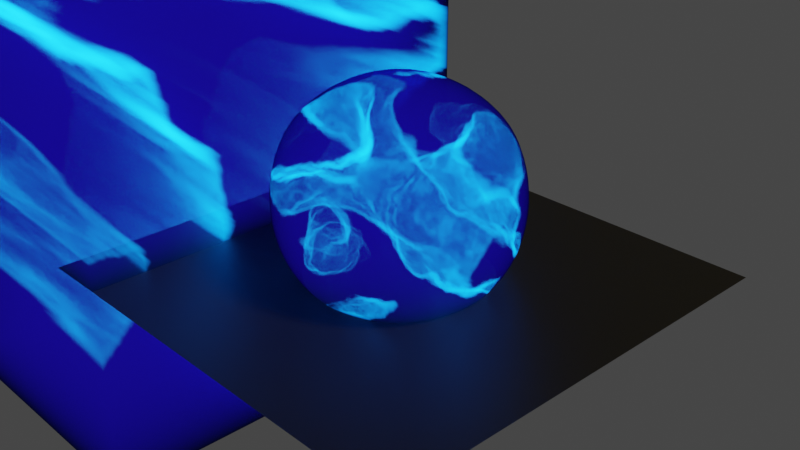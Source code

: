# Source: ShaderPractice.blend  (saved by Blender 2.93.21; exported with 4.5.12 LTS)
import bpy
from mathutils import Matrix  # noqa: F401  (used for matrix-valued properties, if any)

bpy.ops.wm.read_factory_settings(use_empty=True)
scene = bpy.context.scene
scene.name = 'Scene'

# ---- collections
col_collection = bpy.data.collections.new('Collection'); scene.collection.children.link(col_collection)

# ---- materials (node trees are filled in below, after node groups)
mat_armor = bpy.data.materials.new('Armor')
mat_armor.alpha_threshold = 0.0
mat_armor.line_color = (0.0, 0.0, 0.0, 1.0)
mat_material_001 = bpy.data.materials.new('Material.001')

# ---- material node trees
mat_armor.use_nodes = True; mat_armor.node_tree.nodes.clear()
mat_material_001.use_nodes = True; mat_material_001.node_tree.nodes.clear()
_N = mat_material_001.node_tree.nodes; _L = mat_material_001.node_tree.links
n0 = _N.new('ShaderNodeBsdfPrincipled'); n0.name = 'Principled BSDF'; n0.location = (10, 300)
n0.distribution = 'GGX'
n0.subsurface_method = 'BURLEY'
n0.inputs[0].default_value = (0.0, 0.0, 0.0, 1.0)
n0.inputs[3].default_value = 1.45
n0.inputs[27].default_value = (0.0, 0.0, 0.0, 1.0)
n0.inputs[28].default_value = 1.0
n1 = _N.new('ShaderNodeOutputMaterial'); n1.name = 'Material Output'; n1.location = (300, 300)
_L.new(n0.outputs[0], n1.inputs[0])
n1.is_active_output = True

# ---- world
world_world = bpy.data.worlds.new('World'); scene.world = world_world
world_world.use_nodes = True; world_world.node_tree.nodes.clear()
_N = world_world.node_tree.nodes; _L = world_world.node_tree.links
n0 = _N.new('ShaderNodeOutputWorld'); n0.name = 'World Output'; n0.location = (300, 300)
n1 = _N.new('ShaderNodeBackground'); n1.name = 'Background'; n1.location = (10, 300)
n1.inputs[0].default_value = (0.05088, 0.05088, 0.05088, 1.0)
_L.new(n1.outputs[0], n0.inputs[0])
n0.is_active_output = True
world_world.color = (0.05088, 0.05088, 0.05088)
world_world.use_sun_shadow = False
world_world.sun_shadow_jitter_overblur = 0.0

# ---- cameras
cam_camera = bpy.data.cameras.new('Camera')
cam_camera.clip_end = 100.0
cam_camera.ortho_scale = 7.314

# ---- lights
light_light = bpy.data.lights.new('Light', 'SUN')
light_light.color = (1.0, 0.7525, 0.2415)
light_light.transmission_factor = 0.0
light_light.angle = 0.1993
light_light.energy = 3.0
light_light.shadow_soft_size = 0.1
light_light.shadow_cascade_max_distance = 1000.0

# ---- meshes
me_cube = bpy.data.meshes.new('Cube')
me_cube.from_pydata([(1.0, 1.0, 1.0), (1.0, 1.0, -1.0), (1.0, -1.0, 1.0), (1.0, -1.0, -1.0), (-1.0, 1.0, 1.0), (-1.0, 1.0, -1.0), (-1.0, -1.0, 1.0), (-1.0, -1.0, -1.0)], [], [(0, 4, 6, 2), (3, 2, 6, 7), (7, 6, 4, 5), (5, 1, 3, 7), (1, 0, 2, 3), (5, 4, 0, 1)])
me_cube.polygons.foreach_set('use_smooth', [True] * 6)
_uv = me_cube.uv_layers.new(name='UVMap')
_uv.uv.foreach_set('vector', [0.625, 0.5, 0.875, 0.5, 0.875, 0.75, 0.625, 0.75, 0.375, 0.75, 0.625, 0.75, 0.625, 1.0, 0.375, 1.0, 0.375, 0.0, 0.625, 0.0, 0.625, 0.25, 0.375, 0.25, 0.125, 0.5, 0.375, 0.5, 0.375, 0.75, 0.125, 0.75, 0.375, 0.5, 0.625, 0.5, 0.625, 0.75, 0.375, 0.75, 0.375, 0.25, 0.625, 0.25, 0.625, 0.5, 0.375, 0.5])
me_cube.materials.append(mat_armor)
me_cube.use_remesh_preserve_volume = False
me_cube.use_remesh_preserve_attributes = False
me_cube.use_mirror_vertex_groups = False
me_cube.update()
me_plane = bpy.data.meshes.new('Plane')
me_plane.from_pydata([(-1.0, -1.0, 0.0), (1.0, -1.0, 0.0), (-1.0, 1.0, 0.0), (1.0, 1.0, 0.0)], [], [(0, 1, 3, 2)])
_uv = me_plane.uv_layers.new(name='UVMap')
_uv.uv.foreach_set('vector', [0.0, 0.0, 1.0, 0.0, 1.0, 1.0, 0.0, 1.0])
me_plane.materials.append(mat_material_001)
me_plane.use_remesh_fix_poles = True
me_plane.use_remesh_preserve_attributes = False
me_plane.update()
me_plane_001 = bpy.data.meshes.new('Plane.001')
me_plane_001.from_pydata([(-1.0, -1.0, 0.0), (1.0, -1.0, 0.0), (-1.0, 1.0, 0.0), (1.0, 1.0, 0.0), (-1.0, -1.0, -0.17), (1.0, -1.0, -0.17), (-1.0, 1.0, -0.17), (1.0, 1.0, -0.17)], [], [(0, 1, 3, 2), (4, 6, 7, 5), (0, 2, 6, 4), (1, 0, 4, 5), (3, 1, 5, 7), (2, 3, 7, 6)])
_uv = me_plane_001.uv_layers.new(name='UVMap')
_uv.uv.foreach_set('vector', [0.5, 0.5, 0.5, 0.9608, 0.03924, 0.9608, 0.03924, 0.5, 0.5, 0.4608, 0.03924, 0.4608, 0.03924, 7.342e-05, 0.5, 7.344e-05, 0.5, 0.5, 0.03924, 0.5, 0.03924, 0.4608, 0.5, 0.4608, 0.5, 0.9608, 0.5, 0.5, 0.5392, 0.5, 0.5392, 0.9608, 0.03924, 0.9608, 0.5, 0.9608, 0.5, 0.9999, 0.03924, 0.9999, 0.03924, 0.5, 0.03924, 0.9608, 7.342e-05, 0.9608, 7.342e-05, 0.5])
me_plane_001.materials.append(mat_armor)
me_plane_001.use_remesh_fix_poles = True
me_plane_001.use_remesh_preserve_attributes = False
me_plane_001.update()

# ---- objects
ob_cube = bpy.data.objects.new('Cube', me_cube)
ob_light = bpy.data.objects.new('Light', light_light)
ob_camera = bpy.data.objects.new('Camera', cam_camera)
ob_plane = bpy.data.objects.new('Plane', me_plane)
ob_plane_001 = bpy.data.objects.new('Plane.001', me_plane_001)
ob_empty = bpy.data.objects.new('Empty', None)
_N = mat_armor.node_tree.nodes; _L = mat_armor.node_tree.links
n0 = _N.new('ShaderNodeOutputMaterial'); n0.name = 'Material Output'; n0.location = (1518, 210)
n1 = _N.new('ShaderNodeBump'); n1.name = 'Bump.001'; n1.location = (-212, -502)
n1.inputs[0].default_value = 0.5083
n1.inputs[1].default_value = 1.0
n1.inputs[2].default_value = 1.0
n2 = _N.new('ShaderNodeTexGradient'); n2.name = 'Gradient Texture'; n2.location = (-608, -962)
n2.gradient_type = 'QUADRATIC_SPHERE'
n3 = _N.new('ShaderNodeTexNoise'); n3.name = 'Musgrave Texture.002'; n3.location = (-1084, -185)
n3.width = 150
n3.noise_dimensions = '4D'
n3.normalize = False
n3.inputs[1].default_value = 0.4
n3.inputs[2].default_value = 2.9
n3.inputs[3].default_value = 2.9
n3.inputs[4].default_value = 0.25
n4 = _N.new('ShaderNodeTexWave'); n4.name = 'Wave Texture'; n4.location = (-814, -435)
n4.bands_direction = 'DIAGONAL'
n4.inputs[1].default_value = 0.2
n4.inputs[4].default_value = 0.0
n4.inputs[5].default_value = 1.0
n5 = _N.new('ShaderNodeTexNoise'); n5.name = 'Musgrave Texture.001'; n5.location = (-552, -171)
n5.width = 150
n5.normalize = False
n5.inputs[2].default_value = 1.0
n5.inputs[3].default_value = 14.0
n5.inputs[4].default_value = 0.25
n6 = _N.new('ShaderNodeBump'); n6.name = 'Bump'; n6.location = (-136, -274)
n6.inputs[0].default_value = 0.125
n6.inputs[1].default_value = 1.0
n6.inputs[2].default_value = 1.0
n7 = _N.new('ShaderNodeTexNoise'); n7.name = 'Musgrave Texture'; n7.location = (141, -328)
n7.width = 150
n7.normalize = False
n7.inputs[2].default_value = 1.1
n7.inputs[3].default_value = 1.0
n7.inputs[4].default_value = 0.25
n8 = _N.new('ShaderNodeTexVoronoi'); n8.name = 'Voronoi Texture'; n8.location = (456, -157)
n8.inputs[2].default_value = 6.1
n9 = _N.new('ShaderNodeValToRGB'); n9.name = 'ColorRamp.002'; n9.location = (-404, -730)
while len(n9.color_ramp.elements) > 1: n9.color_ramp.elements.remove(n9.color_ramp.elements[-1])
n9.color_ramp.elements[0].position = 0.0; n9.color_ramp.elements[0].color = (0.0, 0.0, 0.0, 1.0)
_e = n9.color_ramp.elements.new(0.01364); _e.color = (1.0, 1.0, 1.0, 1.0)
n10 = _N.new('ShaderNodeEmission'); n10.name = 'Emission'; n10.location = (399, -922)
n10.inputs[0].default_value = (0.0, 0.5964, 1.0, 1.0)
n11 = _N.new('ShaderNodeTexCoord'); n11.name = 'Texture Coordinate'; n11.location = (-1663, -1012)
n11.object = ob_empty
n12 = _N.new('ShaderNodeMapping'); n12.name = 'Mapping.001'; n12.location = (-1264, -1003)
n13 = _N.new('ShaderNodeMapping'); n13.name = 'Mapping'; n13.location = (-1340, 232)
n14 = _N.new('ShaderNodeMath'); n14.name = 'Math'; n14.location = (-451, 196)
n14.inputs[1].default_value = 1.0
n14.inputs[2].default_value = 0.0
n15 = _N.new('ShaderNodeMix'); n15.name = 'Mix'; n15.location = (-218, 316)
n15.data_type = 'RGBA'
n15.blend_type = 'COLOR'
n15.inputs[0].default_value = 1.0
n16 = _N.new('ShaderNodeRGB'); n16.name = 'RGB'; n16.location = (-845, 394)
n16.outputs[0].default_value = (0.9369, 1.0, 0.9524, 1.0)
n17 = _N.new('ShaderNodeValToRGB'); n17.name = 'ColorRamp.003'; n17.location = (29, 762)
while len(n17.color_ramp.elements) > 1: n17.color_ramp.elements.remove(n17.color_ramp.elements[-1])
n17.color_ramp.elements[0].position = 0.2318; n17.color_ramp.elements[0].color = (0.008531, 0.1096, 0.6404, 1.0)
_e = n17.color_ramp.elements.new(0.5136); _e.color = (0.008547, 0.01669, 0.1856, 1.0)
n18 = _N.new('ShaderNodeVolumePrincipled'); n18.name = 'Principled Volume'; n18.location = (1145, 1139)
n18.inputs[0].default_value = (0.003032, 0.004879, 0.1228, 1.0)
n18.inputs[6].default_value = 69.2
n18.inputs[10].default_value = 0.0
n19 = _N.new('ShaderNodeValToRGB'); n19.name = 'ColorRamp'; n19.location = (741, 1279)
while len(n19.color_ramp.elements) > 1: n19.color_ramp.elements.remove(n19.color_ramp.elements[-1])
n19.color_ramp.elements[0].position = 0.5955; n19.color_ramp.elements[0].color = (0.001122, 0.0002208, 0.006769, 1.0)
_e = n19.color_ramp.elements.new(0.7); _e.color = (0.01157, 0.7472, 1.0, 1.0)
n20 = _N.new('ShaderNodeTexNoise'); n20.name = 'Noise Texture'; n20.location = (594, 1070)
n21 = _N.new('ShaderNodeTexCoord'); n21.name = 'Texture Coordinate.001'; n21.location = (-821, 1064)
n22 = _N.new('ShaderNodeMapping'); n22.name = 'Mapping.002'; n22.location = (-611, 1081)
n22.width = 240
n23 = _N.new('ShaderNodeTexNoise'); n23.name = 'Musgrave Texture.003'; n23.location = (364, 1128)
n23.width = 150
n23.normalize = False
n23.inputs[2].default_value = 1.0
n23.inputs[3].default_value = 1.0
n23.inputs[4].default_value = 0.25
n24 = _N.new('ShaderNodeMix'); n24.name = 'Mix.001'; n24.location = (34, 1150)
n24.data_type = 'RGBA'
n24.inputs[0].default_value = 0.7
n25 = _N.new('ShaderNodeTexNoise'); n25.name = 'Noise Texture.001'; n25.location = (-270, 1123)
n25.inputs[2].default_value = 2.0
n25.inputs[3].default_value = 12.0
n26 = _N.new('ShaderNodeMixShader'); n26.name = 'Mix Shader'; n26.location = (1099, -217)
n27 = _N.new('ShaderNodeBsdfPrincipled'); n27.name = 'Principled BSDF'; n27.location = (672, 528)
n27.distribution = 'GGX'
n27.subsurface_method = 'BURLEY'
n27.inputs[2].default_value = 0.0
n27.inputs[3].default_value = 1.0
n27.inputs[13].default_value = 0.0
n27.inputs[18].default_value = 1.0
n27.inputs[27].default_value = (0.0, 0.0, 0.0, 1.0)
n27.inputs[28].default_value = 1.0
_L.new(n7.outputs[0], n8.inputs[0])
_L.new(n13.outputs[0], n5.inputs[0])
_L.new(n1.outputs[0], n6.inputs[4])
_L.new(n9.outputs[0], n1.inputs[3])
_L.new(n4.outputs[0], n9.inputs[0])
_L.new(n3.outputs[0], n4.inputs[0])
_L.new(n10.outputs[0], n26.inputs[1])
_L.new(n9.outputs[0], n26.inputs[0])
_L.new(n13.outputs[0], n3.inputs[0])
_L.new(n2.outputs[0], n10.inputs[1])
_L.new(n11.outputs[0], n13.inputs[0])
_L.new(n11.outputs[3], n12.inputs[0])
_L.new(n12.outputs[0], n2.inputs[0])
_L.new(n27.outputs[0], n26.inputs[2])
_L.new(n6.outputs[0], n27.inputs[5])
_L.new(n16.outputs[0], n14.inputs[0])
_L.new(n14.outputs[0], n15.inputs[6])
_L.new(n16.outputs[0], n15.inputs[7])
_L.new(n17.outputs[0], n27.inputs[0])
_L.new(n20.outputs[0], n19.inputs[0])
_L.new(n19.outputs[0], n18.inputs[7])
_L.new(n23.outputs[0], n20.inputs[0])
_L.new(n24.outputs[2], n23.inputs[0])
_L.new(n22.outputs[0], n25.inputs[0])
_L.new(n25.outputs[1], n24.inputs[6])
_L.new(n22.outputs[0], n24.inputs[7])
_L.new(n18.outputs[0], n0.inputs[1])
_L.new(n27.outputs[0], n0.inputs[0])
_L.new(n21.outputs[3], n22.inputs[0])
n0.is_active_output = True

# ---- transforms, parenting, visibility, modifiers, constraints
ob_cube.location = (0.0, 0.0, 0.2299)
ob_cube.lock_rotations_4d = False
ob_cube.empty_display_type = 'ARROWS'
ob_cube.lineart.crease_threshold = 0.0
_m = ob_cube.modifiers.new('Subdivision.001', 'SUBSURF')
_m.levels = 3
_m = ob_cube.modifiers.new('Displace', 'DISPLACE')
_m = ob_cube.modifiers.new('Subdivision', 'SUBSURF')
_m.levels = 2
ob_light.location = (4.076, 1.005, 5.904)
ob_light.rotation_euler = (0.6503, 0.05522, 1.866)
ob_light.lock_rotations_4d = False
ob_light.empty_display_type = 'ARROWS'
ob_light.color = (0.0, 0.0, 0.0, 0.0)
ob_light.lineart.crease_threshold = 0.0
ob_camera.location = (7.359, -6.926, 4.958)
ob_camera.rotation_euler = (1.109, 0.0, 0.8149)
ob_camera.lock_rotations_4d = False
ob_camera.empty_display_type = 'ARROWS'
ob_camera.color = (0.0, 0.0, 0.0, 0.0)
ob_camera.display_type = 'WIRE'
ob_camera.lineart.crease_threshold = 0.0
ob_plane.location = (0.0, 0.0, -0.6225)
ob_plane.scale = (2.526, 2.526, 2.526)
ob_plane_001.location = (-1.818, 0.0, -0.6225)
ob_plane_001.rotation_euler = (-0.0, 1.571, 0.0)
ob_plane_001.scale = (2.526, 2.526, 22.73)
ob_empty.location = (-0.4533, -0.4752, 1.032)
ob_empty.scale = (5.221, 5.221, 5.221)

# ---- collection membership
col_collection.objects.link(ob_cube)
col_collection.objects.link(ob_light)
col_collection.objects.link(ob_camera)
col_collection.objects.link(ob_plane)
col_collection.objects.link(ob_plane_001)
col_collection.objects.link(ob_empty)

# ---- scene / render settings (as saved in the file)
scene.camera = ob_camera
scene.frame_start = 1; scene.frame_end = 250; scene.frame_set(1)
scene.render.engine = 'CYCLES'
scene.cycles.use_denoising = False
scene.cycles.samples = 128
scene.cycles.sampling_pattern = 'TABULATED_SOBOL'
scene.cycles.use_adaptive_sampling = False
scene.cycles.use_light_tree = False
scene.view_settings.view_transform = 'Filmic'
bpy.context.view_layer.update()

